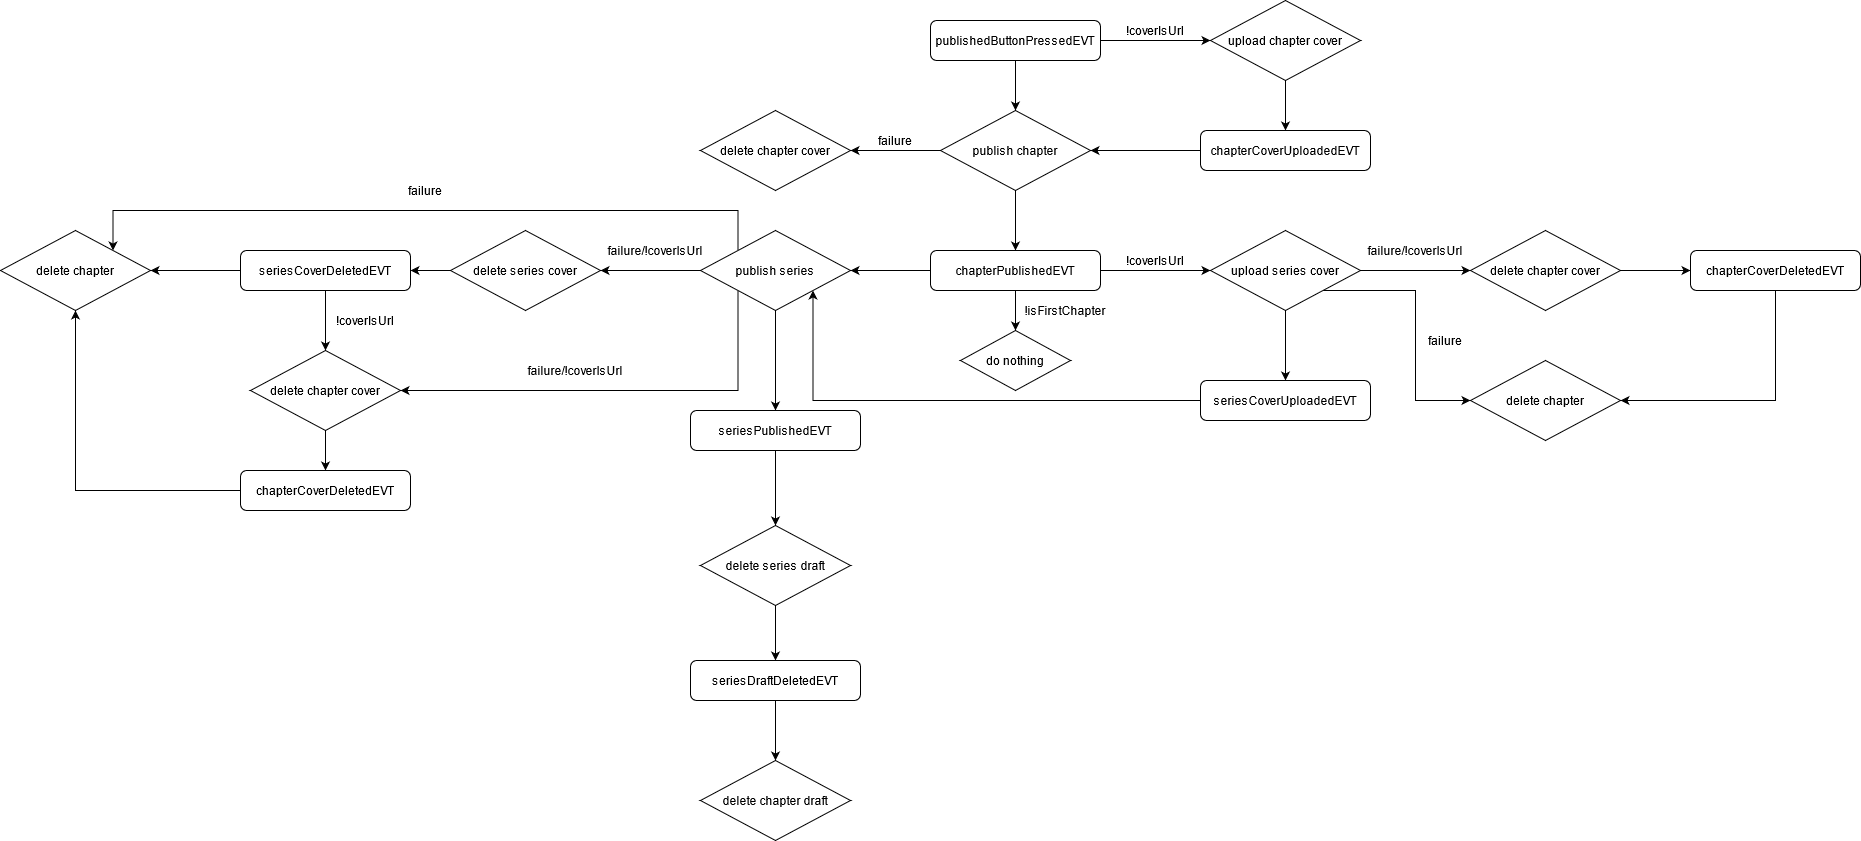

The diagram above was exported from draw.io. Its source (the exported page's mxGraphModel, read from the mxfile embedded in the PNG):
<mxGraphModel dx="2249" dy="802" grid="1" gridSize="10" guides="1" tooltips="1" connect="1" arrows="1" fold="1" page="1" pageScale="1" pageWidth="827" pageHeight="1169" math="0" shadow="0">
  <root>
    <mxCell id="WIyWlLk6GJQsqaUBKTNV-0" />
    <mxCell id="WIyWlLk6GJQsqaUBKTNV-1" parent="WIyWlLk6GJQsqaUBKTNV-0" />
    <mxCell id="3CCLxm_qM0JiXJ3QCwpy-5" style="edgeStyle=orthogonalEdgeStyle;rounded=0;orthogonalLoop=1;jettySize=auto;html=1;exitX=1;exitY=0.5;exitDx=0;exitDy=0;entryX=0;entryY=0.5;entryDx=0;entryDy=0;" parent="WIyWlLk6GJQsqaUBKTNV-1" source="WIyWlLk6GJQsqaUBKTNV-3" target="3CCLxm_qM0JiXJ3QCwpy-4" edge="1">
      <mxGeometry relative="1" as="geometry" />
    </mxCell>
    <mxCell id="3CCLxm_qM0JiXJ3QCwpy-7" style="edgeStyle=orthogonalEdgeStyle;rounded=0;orthogonalLoop=1;jettySize=auto;html=1;exitX=0.5;exitY=1;exitDx=0;exitDy=0;" parent="WIyWlLk6GJQsqaUBKTNV-1" source="WIyWlLk6GJQsqaUBKTNV-3" target="3CCLxm_qM0JiXJ3QCwpy-6" edge="1">
      <mxGeometry relative="1" as="geometry" />
    </mxCell>
    <mxCell id="WIyWlLk6GJQsqaUBKTNV-3" value="publishedButtonPressedEVT" style="rounded=1;whiteSpace=wrap;html=1;fontSize=12;glass=0;strokeWidth=1;shadow=0;" parent="WIyWlLk6GJQsqaUBKTNV-1" vertex="1">
      <mxGeometry x="160" y="80" width="170" height="40" as="geometry" />
    </mxCell>
    <mxCell id="3CCLxm_qM0JiXJ3QCwpy-2" value="!coverIsUrl" style="text;html=1;strokeColor=none;fillColor=none;align=center;verticalAlign=middle;whiteSpace=wrap;rounded=0;" parent="WIyWlLk6GJQsqaUBKTNV-1" vertex="1">
      <mxGeometry x="340" y="80" width="90" height="20" as="geometry" />
    </mxCell>
    <mxCell id="3CCLxm_qM0JiXJ3QCwpy-41" style="edgeStyle=orthogonalEdgeStyle;rounded=0;orthogonalLoop=1;jettySize=auto;html=1;exitX=0.5;exitY=1;exitDx=0;exitDy=0;entryX=0.5;entryY=0;entryDx=0;entryDy=0;" parent="WIyWlLk6GJQsqaUBKTNV-1" source="3CCLxm_qM0JiXJ3QCwpy-4" target="3CCLxm_qM0JiXJ3QCwpy-8" edge="1">
      <mxGeometry relative="1" as="geometry" />
    </mxCell>
    <mxCell id="3CCLxm_qM0JiXJ3QCwpy-4" value="upload chapter cover" style="rhombus;whiteSpace=wrap;html=1;" parent="WIyWlLk6GJQsqaUBKTNV-1" vertex="1">
      <mxGeometry x="440" y="60" width="150" height="80" as="geometry" />
    </mxCell>
    <mxCell id="3CCLxm_qM0JiXJ3QCwpy-11" style="edgeStyle=orthogonalEdgeStyle;rounded=0;orthogonalLoop=1;jettySize=auto;html=1;exitX=0.5;exitY=1;exitDx=0;exitDy=0;entryX=0.5;entryY=0;entryDx=0;entryDy=0;" parent="WIyWlLk6GJQsqaUBKTNV-1" source="3CCLxm_qM0JiXJ3QCwpy-6" target="3CCLxm_qM0JiXJ3QCwpy-10" edge="1">
      <mxGeometry relative="1" as="geometry" />
    </mxCell>
    <mxCell id="3CCLxm_qM0JiXJ3QCwpy-40" style="edgeStyle=orthogonalEdgeStyle;rounded=0;orthogonalLoop=1;jettySize=auto;html=1;exitX=0;exitY=0.5;exitDx=0;exitDy=0;entryX=1;entryY=0.5;entryDx=0;entryDy=0;" parent="WIyWlLk6GJQsqaUBKTNV-1" source="3CCLxm_qM0JiXJ3QCwpy-6" target="3CCLxm_qM0JiXJ3QCwpy-12" edge="1">
      <mxGeometry relative="1" as="geometry" />
    </mxCell>
    <mxCell id="3CCLxm_qM0JiXJ3QCwpy-6" value="publish chapter" style="rhombus;whiteSpace=wrap;html=1;" parent="WIyWlLk6GJQsqaUBKTNV-1" vertex="1">
      <mxGeometry x="170" y="170" width="150" height="80" as="geometry" />
    </mxCell>
    <mxCell id="3CCLxm_qM0JiXJ3QCwpy-42" style="edgeStyle=orthogonalEdgeStyle;rounded=0;orthogonalLoop=1;jettySize=auto;html=1;exitX=0;exitY=0.5;exitDx=0;exitDy=0;entryX=1;entryY=0.5;entryDx=0;entryDy=0;" parent="WIyWlLk6GJQsqaUBKTNV-1" source="3CCLxm_qM0JiXJ3QCwpy-8" target="3CCLxm_qM0JiXJ3QCwpy-6" edge="1">
      <mxGeometry relative="1" as="geometry" />
    </mxCell>
    <mxCell id="3CCLxm_qM0JiXJ3QCwpy-8" value="chapterCoverUploadedEVT" style="rounded=1;whiteSpace=wrap;html=1;fontSize=12;glass=0;strokeWidth=1;shadow=0;" parent="WIyWlLk6GJQsqaUBKTNV-1" vertex="1">
      <mxGeometry x="430" y="190" width="170" height="40" as="geometry" />
    </mxCell>
    <mxCell id="3CCLxm_qM0JiXJ3QCwpy-19" style="edgeStyle=orthogonalEdgeStyle;rounded=0;orthogonalLoop=1;jettySize=auto;html=1;exitX=1;exitY=0.5;exitDx=0;exitDy=0;entryX=0;entryY=0.5;entryDx=0;entryDy=0;" parent="WIyWlLk6GJQsqaUBKTNV-1" source="3CCLxm_qM0JiXJ3QCwpy-10" target="3CCLxm_qM0JiXJ3QCwpy-18" edge="1">
      <mxGeometry relative="1" as="geometry" />
    </mxCell>
    <mxCell id="3CCLxm_qM0JiXJ3QCwpy-33" style="edgeStyle=orthogonalEdgeStyle;rounded=0;orthogonalLoop=1;jettySize=auto;html=1;exitX=0;exitY=0.5;exitDx=0;exitDy=0;entryX=1;entryY=0.5;entryDx=0;entryDy=0;" parent="WIyWlLk6GJQsqaUBKTNV-1" source="3CCLxm_qM0JiXJ3QCwpy-10" target="3CCLxm_qM0JiXJ3QCwpy-30" edge="1">
      <mxGeometry relative="1" as="geometry" />
    </mxCell>
    <mxCell id="eBQYt985soHdrzGNUYmr-3" style="edgeStyle=orthogonalEdgeStyle;rounded=0;orthogonalLoop=1;jettySize=auto;html=1;exitX=0.5;exitY=1;exitDx=0;exitDy=0;entryX=0.5;entryY=0;entryDx=0;entryDy=0;" edge="1" parent="WIyWlLk6GJQsqaUBKTNV-1" source="3CCLxm_qM0JiXJ3QCwpy-10" target="eBQYt985soHdrzGNUYmr-2">
      <mxGeometry relative="1" as="geometry" />
    </mxCell>
    <mxCell id="3CCLxm_qM0JiXJ3QCwpy-10" value="chapterPublishedEVT" style="rounded=1;whiteSpace=wrap;html=1;fontSize=12;glass=0;strokeWidth=1;shadow=0;" parent="WIyWlLk6GJQsqaUBKTNV-1" vertex="1">
      <mxGeometry x="160" y="310" width="170" height="40" as="geometry" />
    </mxCell>
    <mxCell id="3CCLxm_qM0JiXJ3QCwpy-12" value="delete chapter cover" style="rhombus;whiteSpace=wrap;html=1;" parent="WIyWlLk6GJQsqaUBKTNV-1" vertex="1">
      <mxGeometry x="-70" y="170" width="150" height="80" as="geometry" />
    </mxCell>
    <mxCell id="3CCLxm_qM0JiXJ3QCwpy-14" value="failure" style="text;html=1;strokeColor=none;fillColor=none;align=center;verticalAlign=middle;whiteSpace=wrap;rounded=0;" parent="WIyWlLk6GJQsqaUBKTNV-1" vertex="1">
      <mxGeometry x="80" y="190" width="90" height="20" as="geometry" />
    </mxCell>
    <mxCell id="3CCLxm_qM0JiXJ3QCwpy-17" value="!coverIsUrl" style="text;html=1;strokeColor=none;fillColor=none;align=center;verticalAlign=middle;whiteSpace=wrap;rounded=0;" parent="WIyWlLk6GJQsqaUBKTNV-1" vertex="1">
      <mxGeometry x="340" y="310" width="90" height="20" as="geometry" />
    </mxCell>
    <mxCell id="3CCLxm_qM0JiXJ3QCwpy-39" style="edgeStyle=orthogonalEdgeStyle;rounded=0;orthogonalLoop=1;jettySize=auto;html=1;exitX=0.5;exitY=1;exitDx=0;exitDy=0;" parent="WIyWlLk6GJQsqaUBKTNV-1" source="3CCLxm_qM0JiXJ3QCwpy-18" target="3CCLxm_qM0JiXJ3QCwpy-20" edge="1">
      <mxGeometry relative="1" as="geometry" />
    </mxCell>
    <mxCell id="3CCLxm_qM0JiXJ3QCwpy-43" style="edgeStyle=orthogonalEdgeStyle;rounded=0;orthogonalLoop=1;jettySize=auto;html=1;exitX=1;exitY=0.5;exitDx=0;exitDy=0;entryX=0;entryY=0.5;entryDx=0;entryDy=0;" parent="WIyWlLk6GJQsqaUBKTNV-1" source="3CCLxm_qM0JiXJ3QCwpy-18" target="3CCLxm_qM0JiXJ3QCwpy-22" edge="1">
      <mxGeometry relative="1" as="geometry" />
    </mxCell>
    <mxCell id="3CCLxm_qM0JiXJ3QCwpy-46" style="edgeStyle=orthogonalEdgeStyle;rounded=0;orthogonalLoop=1;jettySize=auto;html=1;exitX=1;exitY=1;exitDx=0;exitDy=0;entryX=0;entryY=0.5;entryDx=0;entryDy=0;" parent="WIyWlLk6GJQsqaUBKTNV-1" source="3CCLxm_qM0JiXJ3QCwpy-18" target="3CCLxm_qM0JiXJ3QCwpy-26" edge="1">
      <mxGeometry relative="1" as="geometry" />
    </mxCell>
    <mxCell id="3CCLxm_qM0JiXJ3QCwpy-18" value="upload series cover" style="rhombus;whiteSpace=wrap;html=1;" parent="WIyWlLk6GJQsqaUBKTNV-1" vertex="1">
      <mxGeometry x="440" y="290" width="150" height="80" as="geometry" />
    </mxCell>
    <mxCell id="eBQYt985soHdrzGNUYmr-5" style="edgeStyle=orthogonalEdgeStyle;rounded=0;orthogonalLoop=1;jettySize=auto;html=1;exitX=0;exitY=0.5;exitDx=0;exitDy=0;entryX=1;entryY=1;entryDx=0;entryDy=0;" edge="1" parent="WIyWlLk6GJQsqaUBKTNV-1" source="3CCLxm_qM0JiXJ3QCwpy-20" target="3CCLxm_qM0JiXJ3QCwpy-30">
      <mxGeometry relative="1" as="geometry" />
    </mxCell>
    <mxCell id="3CCLxm_qM0JiXJ3QCwpy-20" value="seriesCoverUploadedEVT" style="rounded=1;whiteSpace=wrap;html=1;fontSize=12;glass=0;strokeWidth=1;shadow=0;" parent="WIyWlLk6GJQsqaUBKTNV-1" vertex="1">
      <mxGeometry x="430" y="440" width="170" height="40" as="geometry" />
    </mxCell>
    <mxCell id="3CCLxm_qM0JiXJ3QCwpy-44" style="edgeStyle=orthogonalEdgeStyle;rounded=0;orthogonalLoop=1;jettySize=auto;html=1;exitX=1;exitY=0.5;exitDx=0;exitDy=0;entryX=0;entryY=0.5;entryDx=0;entryDy=0;" parent="WIyWlLk6GJQsqaUBKTNV-1" source="3CCLxm_qM0JiXJ3QCwpy-22" target="3CCLxm_qM0JiXJ3QCwpy-27" edge="1">
      <mxGeometry relative="1" as="geometry" />
    </mxCell>
    <mxCell id="3CCLxm_qM0JiXJ3QCwpy-22" value="delete chapter cover" style="rhombus;whiteSpace=wrap;html=1;" parent="WIyWlLk6GJQsqaUBKTNV-1" vertex="1">
      <mxGeometry x="700" y="290" width="150" height="80" as="geometry" />
    </mxCell>
    <mxCell id="3CCLxm_qM0JiXJ3QCwpy-23" value="failure/!coverIsUrl" style="text;html=1;strokeColor=none;fillColor=none;align=center;verticalAlign=middle;whiteSpace=wrap;rounded=0;" parent="WIyWlLk6GJQsqaUBKTNV-1" vertex="1">
      <mxGeometry x="600" y="300" width="90" height="20" as="geometry" />
    </mxCell>
    <mxCell id="3CCLxm_qM0JiXJ3QCwpy-26" value="delete chapter" style="rhombus;whiteSpace=wrap;html=1;" parent="WIyWlLk6GJQsqaUBKTNV-1" vertex="1">
      <mxGeometry x="700" y="420" width="150" height="80" as="geometry" />
    </mxCell>
    <mxCell id="3CCLxm_qM0JiXJ3QCwpy-45" style="edgeStyle=orthogonalEdgeStyle;rounded=0;orthogonalLoop=1;jettySize=auto;html=1;exitX=0.5;exitY=1;exitDx=0;exitDy=0;entryX=1;entryY=0.5;entryDx=0;entryDy=0;" parent="WIyWlLk6GJQsqaUBKTNV-1" source="3CCLxm_qM0JiXJ3QCwpy-27" target="3CCLxm_qM0JiXJ3QCwpy-26" edge="1">
      <mxGeometry relative="1" as="geometry" />
    </mxCell>
    <mxCell id="3CCLxm_qM0JiXJ3QCwpy-27" value="chapterCoverDeletedEVT" style="rounded=1;whiteSpace=wrap;html=1;fontSize=12;glass=0;strokeWidth=1;shadow=0;" parent="WIyWlLk6GJQsqaUBKTNV-1" vertex="1">
      <mxGeometry x="920" y="310" width="170" height="40" as="geometry" />
    </mxCell>
    <mxCell id="3CCLxm_qM0JiXJ3QCwpy-56" style="edgeStyle=orthogonalEdgeStyle;rounded=0;orthogonalLoop=1;jettySize=auto;html=1;exitX=0;exitY=0.5;exitDx=0;exitDy=0;entryX=1;entryY=0.5;entryDx=0;entryDy=0;" parent="WIyWlLk6GJQsqaUBKTNV-1" source="3CCLxm_qM0JiXJ3QCwpy-30" target="3CCLxm_qM0JiXJ3QCwpy-55" edge="1">
      <mxGeometry relative="1" as="geometry" />
    </mxCell>
    <mxCell id="3CCLxm_qM0JiXJ3QCwpy-74" style="edgeStyle=orthogonalEdgeStyle;rounded=0;orthogonalLoop=1;jettySize=auto;html=1;exitX=0.5;exitY=1;exitDx=0;exitDy=0;entryX=0.5;entryY=0;entryDx=0;entryDy=0;" parent="WIyWlLk6GJQsqaUBKTNV-1" source="3CCLxm_qM0JiXJ3QCwpy-30" target="3CCLxm_qM0JiXJ3QCwpy-48" edge="1">
      <mxGeometry relative="1" as="geometry" />
    </mxCell>
    <mxCell id="3CCLxm_qM0JiXJ3QCwpy-75" style="edgeStyle=orthogonalEdgeStyle;rounded=0;orthogonalLoop=1;jettySize=auto;html=1;exitX=0;exitY=1;exitDx=0;exitDy=0;entryX=1;entryY=0.5;entryDx=0;entryDy=0;" parent="WIyWlLk6GJQsqaUBKTNV-1" source="3CCLxm_qM0JiXJ3QCwpy-30" target="3CCLxm_qM0JiXJ3QCwpy-61" edge="1">
      <mxGeometry relative="1" as="geometry">
        <Array as="points">
          <mxPoint x="-32" y="450" />
        </Array>
      </mxGeometry>
    </mxCell>
    <mxCell id="3CCLxm_qM0JiXJ3QCwpy-78" style="edgeStyle=orthogonalEdgeStyle;rounded=0;orthogonalLoop=1;jettySize=auto;html=1;exitX=0;exitY=0;exitDx=0;exitDy=0;entryX=1;entryY=0;entryDx=0;entryDy=0;" parent="WIyWlLk6GJQsqaUBKTNV-1" source="3CCLxm_qM0JiXJ3QCwpy-30" target="3CCLxm_qM0JiXJ3QCwpy-63" edge="1">
      <mxGeometry relative="1" as="geometry">
        <Array as="points">
          <mxPoint x="-32" y="270" />
          <mxPoint x="-658" y="270" />
        </Array>
      </mxGeometry>
    </mxCell>
    <mxCell id="3CCLxm_qM0JiXJ3QCwpy-30" value="publish series" style="rhombus;whiteSpace=wrap;html=1;" parent="WIyWlLk6GJQsqaUBKTNV-1" vertex="1">
      <mxGeometry x="-70" y="290" width="150" height="80" as="geometry" />
    </mxCell>
    <mxCell id="3CCLxm_qM0JiXJ3QCwpy-52" style="edgeStyle=orthogonalEdgeStyle;rounded=0;orthogonalLoop=1;jettySize=auto;html=1;exitX=0.5;exitY=1;exitDx=0;exitDy=0;entryX=0.5;entryY=0;entryDx=0;entryDy=0;" parent="WIyWlLk6GJQsqaUBKTNV-1" source="3CCLxm_qM0JiXJ3QCwpy-34" target="3CCLxm_qM0JiXJ3QCwpy-51" edge="1">
      <mxGeometry relative="1" as="geometry" />
    </mxCell>
    <mxCell id="3CCLxm_qM0JiXJ3QCwpy-34" value="delete series draft" style="rhombus;whiteSpace=wrap;html=1;" parent="WIyWlLk6GJQsqaUBKTNV-1" vertex="1">
      <mxGeometry x="-70" y="585" width="150" height="80" as="geometry" />
    </mxCell>
    <mxCell id="3CCLxm_qM0JiXJ3QCwpy-47" value="failure" style="text;html=1;strokeColor=none;fillColor=none;align=center;verticalAlign=middle;whiteSpace=wrap;rounded=0;" parent="WIyWlLk6GJQsqaUBKTNV-1" vertex="1">
      <mxGeometry x="630" y="390" width="90" height="20" as="geometry" />
    </mxCell>
    <mxCell id="3CCLxm_qM0JiXJ3QCwpy-50" style="edgeStyle=orthogonalEdgeStyle;rounded=0;orthogonalLoop=1;jettySize=auto;html=1;exitX=0.5;exitY=1;exitDx=0;exitDy=0;entryX=0.5;entryY=0;entryDx=0;entryDy=0;" parent="WIyWlLk6GJQsqaUBKTNV-1" source="3CCLxm_qM0JiXJ3QCwpy-48" target="3CCLxm_qM0JiXJ3QCwpy-34" edge="1">
      <mxGeometry relative="1" as="geometry" />
    </mxCell>
    <mxCell id="3CCLxm_qM0JiXJ3QCwpy-48" value="&lt;div&gt;seriesPublishedEVT&lt;/div&gt;" style="rounded=1;whiteSpace=wrap;html=1;fontSize=12;glass=0;strokeWidth=1;shadow=0;" parent="WIyWlLk6GJQsqaUBKTNV-1" vertex="1">
      <mxGeometry x="-80" y="470" width="170" height="40" as="geometry" />
    </mxCell>
    <mxCell id="3CCLxm_qM0JiXJ3QCwpy-54" style="edgeStyle=orthogonalEdgeStyle;rounded=0;orthogonalLoop=1;jettySize=auto;html=1;exitX=0.5;exitY=1;exitDx=0;exitDy=0;entryX=0.5;entryY=0;entryDx=0;entryDy=0;" parent="WIyWlLk6GJQsqaUBKTNV-1" source="3CCLxm_qM0JiXJ3QCwpy-51" target="3CCLxm_qM0JiXJ3QCwpy-53" edge="1">
      <mxGeometry relative="1" as="geometry" />
    </mxCell>
    <mxCell id="3CCLxm_qM0JiXJ3QCwpy-51" value="&lt;div&gt;seriesDraftDeletedEVT&lt;/div&gt;" style="rounded=1;whiteSpace=wrap;html=1;fontSize=12;glass=0;strokeWidth=1;shadow=0;" parent="WIyWlLk6GJQsqaUBKTNV-1" vertex="1">
      <mxGeometry x="-80" y="720" width="170" height="40" as="geometry" />
    </mxCell>
    <mxCell id="3CCLxm_qM0JiXJ3QCwpy-53" value="delete chapter draft" style="rhombus;whiteSpace=wrap;html=1;" parent="WIyWlLk6GJQsqaUBKTNV-1" vertex="1">
      <mxGeometry x="-70" y="820" width="150" height="80" as="geometry" />
    </mxCell>
    <mxCell id="3CCLxm_qM0JiXJ3QCwpy-59" style="edgeStyle=orthogonalEdgeStyle;rounded=0;orthogonalLoop=1;jettySize=auto;html=1;exitX=0;exitY=0.5;exitDx=0;exitDy=0;entryX=1;entryY=0.5;entryDx=0;entryDy=0;" parent="WIyWlLk6GJQsqaUBKTNV-1" source="3CCLxm_qM0JiXJ3QCwpy-55" target="3CCLxm_qM0JiXJ3QCwpy-58" edge="1">
      <mxGeometry relative="1" as="geometry" />
    </mxCell>
    <mxCell id="3CCLxm_qM0JiXJ3QCwpy-55" value="delete series cover" style="rhombus;whiteSpace=wrap;html=1;" parent="WIyWlLk6GJQsqaUBKTNV-1" vertex="1">
      <mxGeometry x="-320" y="290" width="150" height="80" as="geometry" />
    </mxCell>
    <mxCell id="3CCLxm_qM0JiXJ3QCwpy-57" value="failure/!coverIsUrl" style="text;html=1;strokeColor=none;fillColor=none;align=center;verticalAlign=middle;whiteSpace=wrap;rounded=0;" parent="WIyWlLk6GJQsqaUBKTNV-1" vertex="1">
      <mxGeometry x="-160" y="300" width="90" height="20" as="geometry" />
    </mxCell>
    <mxCell id="3CCLxm_qM0JiXJ3QCwpy-67" style="edgeStyle=orthogonalEdgeStyle;rounded=0;orthogonalLoop=1;jettySize=auto;html=1;exitX=0.5;exitY=1;exitDx=0;exitDy=0;entryX=0.5;entryY=0;entryDx=0;entryDy=0;" parent="WIyWlLk6GJQsqaUBKTNV-1" source="3CCLxm_qM0JiXJ3QCwpy-58" target="3CCLxm_qM0JiXJ3QCwpy-61" edge="1">
      <mxGeometry relative="1" as="geometry" />
    </mxCell>
    <mxCell id="3CCLxm_qM0JiXJ3QCwpy-69" style="edgeStyle=orthogonalEdgeStyle;rounded=0;orthogonalLoop=1;jettySize=auto;html=1;exitX=0;exitY=0.5;exitDx=0;exitDy=0;entryX=1;entryY=0.5;entryDx=0;entryDy=0;" parent="WIyWlLk6GJQsqaUBKTNV-1" source="3CCLxm_qM0JiXJ3QCwpy-58" target="3CCLxm_qM0JiXJ3QCwpy-63" edge="1">
      <mxGeometry relative="1" as="geometry" />
    </mxCell>
    <mxCell id="3CCLxm_qM0JiXJ3QCwpy-58" value="&lt;div&gt;seriesCoverDeletedEVT&lt;/div&gt;" style="rounded=1;whiteSpace=wrap;html=1;fontSize=12;glass=0;strokeWidth=1;shadow=0;" parent="WIyWlLk6GJQsqaUBKTNV-1" vertex="1">
      <mxGeometry x="-530" y="310" width="170" height="40" as="geometry" />
    </mxCell>
    <mxCell id="3CCLxm_qM0JiXJ3QCwpy-68" style="edgeStyle=orthogonalEdgeStyle;rounded=0;orthogonalLoop=1;jettySize=auto;html=1;exitX=0.5;exitY=1;exitDx=0;exitDy=0;entryX=0.5;entryY=0;entryDx=0;entryDy=0;" parent="WIyWlLk6GJQsqaUBKTNV-1" source="3CCLxm_qM0JiXJ3QCwpy-61" target="3CCLxm_qM0JiXJ3QCwpy-65" edge="1">
      <mxGeometry relative="1" as="geometry" />
    </mxCell>
    <mxCell id="3CCLxm_qM0JiXJ3QCwpy-61" value="delete chapter cover" style="rhombus;whiteSpace=wrap;html=1;" parent="WIyWlLk6GJQsqaUBKTNV-1" vertex="1">
      <mxGeometry x="-520" y="410" width="150" height="80" as="geometry" />
    </mxCell>
    <mxCell id="3CCLxm_qM0JiXJ3QCwpy-62" value="!coverIsUrl" style="text;html=1;strokeColor=none;fillColor=none;align=center;verticalAlign=middle;whiteSpace=wrap;rounded=0;" parent="WIyWlLk6GJQsqaUBKTNV-1" vertex="1">
      <mxGeometry x="-450" y="370" width="90" height="20" as="geometry" />
    </mxCell>
    <mxCell id="3CCLxm_qM0JiXJ3QCwpy-63" value="delete chapter" style="rhombus;whiteSpace=wrap;html=1;" parent="WIyWlLk6GJQsqaUBKTNV-1" vertex="1">
      <mxGeometry x="-770" y="290" width="150" height="80" as="geometry" />
    </mxCell>
    <mxCell id="3CCLxm_qM0JiXJ3QCwpy-77" style="edgeStyle=orthogonalEdgeStyle;rounded=0;orthogonalLoop=1;jettySize=auto;html=1;exitX=0;exitY=0.5;exitDx=0;exitDy=0;entryX=0.5;entryY=1;entryDx=0;entryDy=0;" parent="WIyWlLk6GJQsqaUBKTNV-1" source="3CCLxm_qM0JiXJ3QCwpy-65" target="3CCLxm_qM0JiXJ3QCwpy-63" edge="1">
      <mxGeometry relative="1" as="geometry" />
    </mxCell>
    <mxCell id="3CCLxm_qM0JiXJ3QCwpy-65" value="chapterCoverDeletedEVT" style="rounded=1;whiteSpace=wrap;html=1;fontSize=12;glass=0;strokeWidth=1;shadow=0;" parent="WIyWlLk6GJQsqaUBKTNV-1" vertex="1">
      <mxGeometry x="-530" y="530" width="170" height="40" as="geometry" />
    </mxCell>
    <mxCell id="3CCLxm_qM0JiXJ3QCwpy-71" value="&lt;div&gt;failure&lt;/div&gt;" style="text;html=1;strokeColor=none;fillColor=none;align=center;verticalAlign=middle;whiteSpace=wrap;rounded=0;" parent="WIyWlLk6GJQsqaUBKTNV-1" vertex="1">
      <mxGeometry x="-390" y="240" width="90" height="20" as="geometry" />
    </mxCell>
    <mxCell id="3CCLxm_qM0JiXJ3QCwpy-76" value="failure/!coverIsUrl" style="text;html=1;strokeColor=none;fillColor=none;align=center;verticalAlign=middle;whiteSpace=wrap;rounded=0;" parent="WIyWlLk6GJQsqaUBKTNV-1" vertex="1">
      <mxGeometry x="-240" y="420" width="90" height="20" as="geometry" />
    </mxCell>
    <mxCell id="eBQYt985soHdrzGNUYmr-2" value="do nothing" style="rhombus;whiteSpace=wrap;html=1;" vertex="1" parent="WIyWlLk6GJQsqaUBKTNV-1">
      <mxGeometry x="190" y="390" width="110" height="60" as="geometry" />
    </mxCell>
    <mxCell id="eBQYt985soHdrzGNUYmr-4" value="!isFirstChapter" style="text;html=1;strokeColor=none;fillColor=none;align=center;verticalAlign=middle;whiteSpace=wrap;rounded=0;" vertex="1" parent="WIyWlLk6GJQsqaUBKTNV-1">
      <mxGeometry x="250" y="360" width="90" height="20" as="geometry" />
    </mxCell>
  </root>
</mxGraphModel>